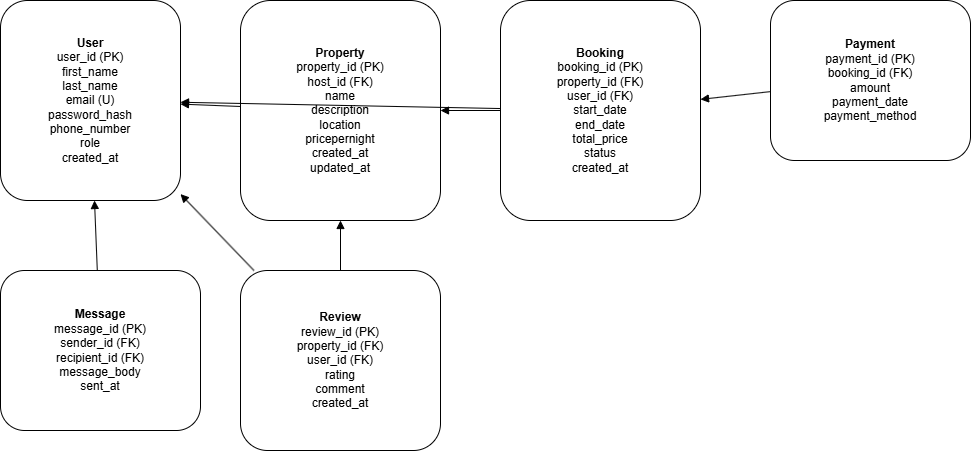

The diagram above was exported from draw.io. Its source (the exported page's mxGraphModel, read from the mxfile embedded in the PNG):
<mxGraphModel dx="939" dy="451" grid="1" gridSize="10" guides="1" tooltips="1" connect="1" arrows="1" fold="1" page="1" pageScale="1" pageWidth="850" pageHeight="1100" math="0" shadow="0">
  <root>
    <mxCell id="0" />
    <mxCell id="1" parent="0" />
    <mxCell id="H_HhRmySGu2x9KYOTpZE-14" value="&lt;b&gt;User&lt;/b&gt;&lt;br&gt;user_id (PK)&lt;br&gt;first_name&lt;br&gt;last_name&lt;br&gt;email (U)&lt;br&gt;password_hash&lt;br&gt;phone_number&lt;br&gt;role&lt;br&gt;created_at" style="shape=rectangle;whiteSpace=wrap;rounded=1;html=1;" vertex="1" parent="1">
      <mxGeometry x="80" y="50" width="180" height="200" as="geometry" />
    </mxCell>
    <mxCell id="H_HhRmySGu2x9KYOTpZE-15" value="&lt;b&gt;Property&lt;/b&gt;&lt;br&gt;property_id (PK)&lt;br&gt;host_id (FK)&lt;br&gt;name&lt;br&gt;description&lt;br&gt;location&lt;br&gt;pricepernight&lt;br&gt;created_at&lt;br&gt;updated_at" style="shape=rectangle;whiteSpace=wrap;rounded=1;html=1;" vertex="1" parent="1">
      <mxGeometry x="320" y="50" width="200" height="220" as="geometry" />
    </mxCell>
    <mxCell id="H_HhRmySGu2x9KYOTpZE-16" value="&lt;b&gt;Booking&lt;/b&gt;&lt;br&gt;booking_id (PK)&lt;br&gt;property_id (FK)&lt;br&gt;user_id (FK)&lt;br&gt;start_date&lt;br&gt;end_date&lt;br&gt;total_price&lt;br&gt;status&lt;br&gt;created_at" style="shape=rectangle;whiteSpace=wrap;rounded=1;html=1;" vertex="1" parent="1">
      <mxGeometry x="580" y="50" width="200" height="220" as="geometry" />
    </mxCell>
    <mxCell id="H_HhRmySGu2x9KYOTpZE-17" value="&lt;b&gt;Payment&lt;/b&gt;&lt;br&gt;payment_id (PK)&lt;br&gt;booking_id (FK)&lt;br&gt;amount&lt;br&gt;payment_date&lt;br&gt;payment_method" style="shape=rectangle;whiteSpace=wrap;rounded=1;html=1;" vertex="1" parent="1">
      <mxGeometry x="850" y="50" width="200" height="160" as="geometry" />
    </mxCell>
    <mxCell id="H_HhRmySGu2x9KYOTpZE-18" value="&lt;b&gt;Review&lt;/b&gt;&lt;br&gt;review_id (PK)&lt;br&gt;property_id (FK)&lt;br&gt;user_id (FK)&lt;br&gt;rating&lt;br&gt;comment&lt;br&gt;created_at" style="shape=rectangle;whiteSpace=wrap;rounded=1;html=1;" vertex="1" parent="1">
      <mxGeometry x="320" y="320" width="200" height="180" as="geometry" />
    </mxCell>
    <mxCell id="H_HhRmySGu2x9KYOTpZE-19" value="&lt;b&gt;Message&lt;/b&gt;&lt;br&gt;message_id (PK)&lt;br&gt;sender_id (FK)&lt;br&gt;recipient_id (FK)&lt;br&gt;message_body&lt;br&gt;sent_at" style="shape=rectangle;whiteSpace=wrap;rounded=1;html=1;" vertex="1" parent="1">
      <mxGeometry x="80" y="320" width="200" height="160" as="geometry" />
    </mxCell>
    <mxCell id="H_HhRmySGu2x9KYOTpZE-20" style="endArrow=block;html=1;" edge="1" parent="1" source="H_HhRmySGu2x9KYOTpZE-15" target="H_HhRmySGu2x9KYOTpZE-14">
      <mxGeometry relative="1" as="geometry" />
    </mxCell>
    <mxCell id="H_HhRmySGu2x9KYOTpZE-21" style="endArrow=block;html=1;" edge="1" parent="1" source="H_HhRmySGu2x9KYOTpZE-16" target="H_HhRmySGu2x9KYOTpZE-15">
      <mxGeometry relative="1" as="geometry" />
    </mxCell>
    <mxCell id="H_HhRmySGu2x9KYOTpZE-22" style="endArrow=block;html=1;" edge="1" parent="1" source="H_HhRmySGu2x9KYOTpZE-16" target="H_HhRmySGu2x9KYOTpZE-14">
      <mxGeometry relative="1" as="geometry" />
    </mxCell>
    <mxCell id="H_HhRmySGu2x9KYOTpZE-23" style="endArrow=block;html=1;" edge="1" parent="1" source="H_HhRmySGu2x9KYOTpZE-17" target="H_HhRmySGu2x9KYOTpZE-16">
      <mxGeometry relative="1" as="geometry" />
    </mxCell>
    <mxCell id="H_HhRmySGu2x9KYOTpZE-24" style="endArrow=block;html=1;" edge="1" parent="1" source="H_HhRmySGu2x9KYOTpZE-18" target="H_HhRmySGu2x9KYOTpZE-15">
      <mxGeometry relative="1" as="geometry" />
    </mxCell>
    <mxCell id="H_HhRmySGu2x9KYOTpZE-25" style="endArrow=block;html=1;" edge="1" parent="1" source="H_HhRmySGu2x9KYOTpZE-18" target="H_HhRmySGu2x9KYOTpZE-14">
      <mxGeometry relative="1" as="geometry" />
    </mxCell>
    <mxCell id="H_HhRmySGu2x9KYOTpZE-26" style="endArrow=block;html=1;" edge="1" parent="1" source="H_HhRmySGu2x9KYOTpZE-19" target="H_HhRmySGu2x9KYOTpZE-14">
      <mxGeometry relative="1" as="geometry" />
    </mxCell>
  </root>
</mxGraphModel>